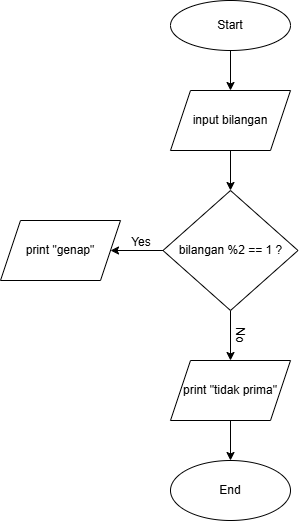

The diagram above was exported from draw.io. Its source (the exported page's mxGraphModel, read from the mxfile embedded in the PNG):
<mxGraphModel dx="1387" dy="609" grid="1" gridSize="10" guides="1" tooltips="1" connect="1" arrows="1" fold="1" page="1" pageScale="1" pageWidth="900" pageHeight="1600" math="0" shadow="0">
  <root>
    <mxCell id="0" />
    <mxCell id="1" parent="0" />
    <mxCell id="nWEWTlM_8jIQPUKKbM51-19" value="" style="edgeStyle=orthogonalEdgeStyle;rounded=0;orthogonalLoop=1;jettySize=auto;html=1;" edge="1" parent="1" source="nWEWTlM_8jIQPUKKbM51-1" target="nWEWTlM_8jIQPUKKbM51-2">
      <mxGeometry relative="1" as="geometry" />
    </mxCell>
    <mxCell id="nWEWTlM_8jIQPUKKbM51-1" value="Start" style="ellipse;whiteSpace=wrap;html=1;" vertex="1" parent="1">
      <mxGeometry x="380" y="130" width="120" height="50" as="geometry" />
    </mxCell>
    <mxCell id="nWEWTlM_8jIQPUKKbM51-6" value="" style="edgeStyle=orthogonalEdgeStyle;rounded=0;orthogonalLoop=1;jettySize=auto;html=1;" edge="1" parent="1" source="nWEWTlM_8jIQPUKKbM51-2" target="nWEWTlM_8jIQPUKKbM51-4">
      <mxGeometry relative="1" as="geometry" />
    </mxCell>
    <mxCell id="nWEWTlM_8jIQPUKKbM51-2" value="input bilangan" style="shape=parallelogram;perimeter=parallelogramPerimeter;whiteSpace=wrap;html=1;fixedSize=1;" vertex="1" parent="1">
      <mxGeometry x="380" y="220" width="120" height="60" as="geometry" />
    </mxCell>
    <mxCell id="nWEWTlM_8jIQPUKKbM51-11" value="" style="edgeStyle=orthogonalEdgeStyle;rounded=0;orthogonalLoop=1;jettySize=auto;html=1;entryX=0.5;entryY=0;entryDx=0;entryDy=0;" edge="1" parent="1" source="nWEWTlM_8jIQPUKKbM51-4" target="nWEWTlM_8jIQPUKKbM51-13">
      <mxGeometry relative="1" as="geometry">
        <mxPoint x="428" y="460" as="targetPoint" />
      </mxGeometry>
    </mxCell>
    <mxCell id="nWEWTlM_8jIQPUKKbM51-18" value="" style="edgeStyle=orthogonalEdgeStyle;rounded=0;orthogonalLoop=1;jettySize=auto;html=1;" edge="1" parent="1" source="nWEWTlM_8jIQPUKKbM51-4" target="nWEWTlM_8jIQPUKKbM51-12">
      <mxGeometry relative="1" as="geometry" />
    </mxCell>
    <mxCell id="nWEWTlM_8jIQPUKKbM51-4" value="bilangan %2 == 1 ?" style="rhombus;whiteSpace=wrap;html=1;" vertex="1" parent="1">
      <mxGeometry x="372.5" y="320" width="135" height="120" as="geometry" />
    </mxCell>
    <mxCell id="nWEWTlM_8jIQPUKKbM51-12" value="print &quot;genap&quot;" style="shape=parallelogram;perimeter=parallelogramPerimeter;whiteSpace=wrap;html=1;fixedSize=1;" vertex="1" parent="1">
      <mxGeometry x="210" y="350" width="120" height="60" as="geometry" />
    </mxCell>
    <mxCell id="nWEWTlM_8jIQPUKKbM51-23" value="" style="edgeStyle=orthogonalEdgeStyle;rounded=0;orthogonalLoop=1;jettySize=auto;html=1;" edge="1" parent="1" source="nWEWTlM_8jIQPUKKbM51-13" target="nWEWTlM_8jIQPUKKbM51-22">
      <mxGeometry relative="1" as="geometry" />
    </mxCell>
    <mxCell id="nWEWTlM_8jIQPUKKbM51-13" value="print &quot;tidak prima&quot;" style="shape=parallelogram;perimeter=parallelogramPerimeter;whiteSpace=wrap;html=1;fixedSize=1;" vertex="1" parent="1">
      <mxGeometry x="380" y="490" width="120" height="60" as="geometry" />
    </mxCell>
    <mxCell id="nWEWTlM_8jIQPUKKbM51-17" value="No" style="text;html=1;align=center;verticalAlign=middle;whiteSpace=wrap;rounded=0;rotation=90;" vertex="1" parent="1">
      <mxGeometry x="420" y="450" width="60" height="30" as="geometry" />
    </mxCell>
    <mxCell id="nWEWTlM_8jIQPUKKbM51-20" value="Yes" style="text;html=1;align=center;verticalAlign=middle;whiteSpace=wrap;rounded=0;" vertex="1" parent="1">
      <mxGeometry x="321" y="357" width="60" height="30" as="geometry" />
    </mxCell>
    <mxCell id="nWEWTlM_8jIQPUKKbM51-22" value="End" style="ellipse;whiteSpace=wrap;html=1;" vertex="1" parent="1">
      <mxGeometry x="380" y="590" width="120" height="60" as="geometry" />
    </mxCell>
  </root>
</mxGraphModel>